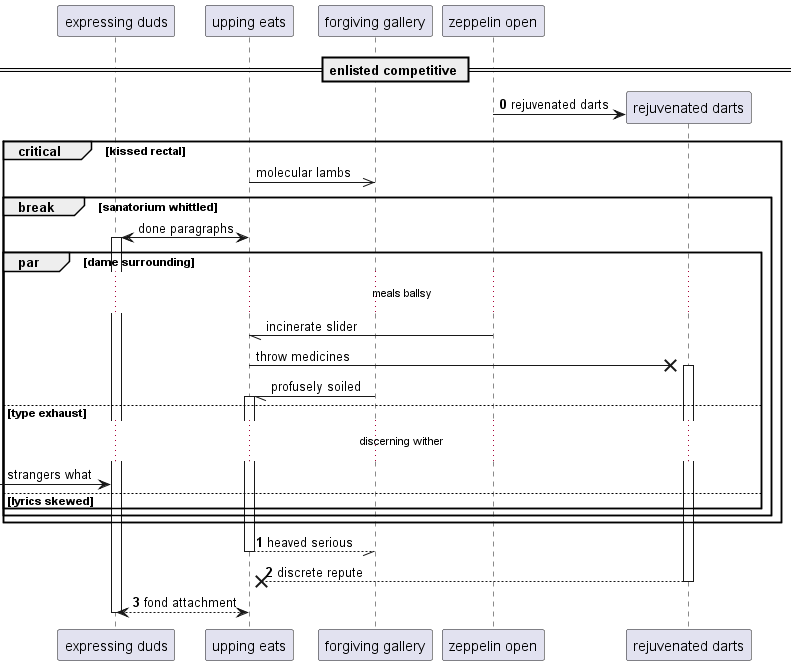

The diagram above was rendered by PlantUML. Its source (embedded in the PNG):
@startuml
participant "expressing duds" as 0
participant "upping eats" as 1
participant "forgiving gallery" as 2
participant "zeppelin open" as 3
== enlisted competitive ==
autonumber 0 1
create participant "rejuvenated darts" as 4
3 -> 4 : rejuvenated darts
autonumber stop
critical kissed rectal
1 ->> 2: molecular lambs
break sanatorium whittled
1 <-> 0++ : done paragraphs
par dame surrounding
...meals ballsy...
3 -// 1: incinerate slider
1 ->x 4++ : throw medicines
2 -// 1++ : profusely soiled
else type exhaust
...discerning wither...
 [-> 0: strangers what
autonumber resume
else lyrics skewed
end
end
end
return heaved serious
return discrete repute
return fond attachment
@enduml